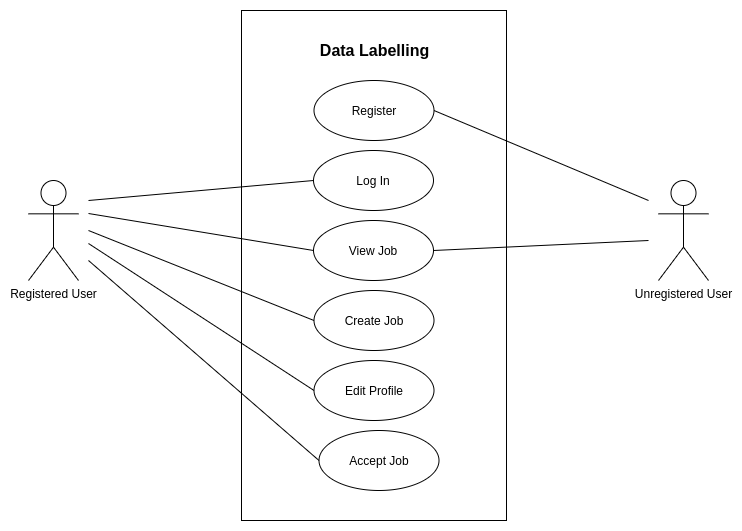

The diagram above was exported from draw.io. Its source (the exported page's mxGraphModel, read from the mxfile embedded in the PNG):
<mxGraphModel dx="868" dy="494" grid="1" gridSize="10" guides="1" tooltips="1" connect="1" arrows="1" fold="1" page="1" pageScale="1" pageWidth="827" pageHeight="1169" math="0" shadow="0">
  <root>
    <mxCell id="0" />
    <mxCell id="1" parent="0" />
    <mxCell id="JPMyrJMPyFda3aav7ECc-59" value="" style="rounded=0;whiteSpace=wrap;html=1;" vertex="1" parent="1">
      <mxGeometry x="303" y="250" width="265" height="510" as="geometry" />
    </mxCell>
    <mxCell id="JPMyrJMPyFda3aav7ECc-60" value="Data Labelling" style="text;html=1;align=center;verticalAlign=middle;resizable=0;points=[];autosize=1;strokeColor=none;fontStyle=1;fontSize=16;" vertex="1" parent="1">
      <mxGeometry x="370.5" y="280" width="130" height="20" as="geometry" />
    </mxCell>
    <mxCell id="JPMyrJMPyFda3aav7ECc-61" value="Register" style="ellipse;whiteSpace=wrap;html=1;" vertex="1" parent="1">
      <mxGeometry x="375.5" y="320" width="120" height="60" as="geometry" />
    </mxCell>
    <mxCell id="JPMyrJMPyFda3aav7ECc-62" value="Log In" style="ellipse;whiteSpace=wrap;html=1;" vertex="1" parent="1">
      <mxGeometry x="375" y="390" width="120" height="60" as="geometry" />
    </mxCell>
    <mxCell id="JPMyrJMPyFda3aav7ECc-63" value="View Job" style="ellipse;whiteSpace=wrap;html=1;" vertex="1" parent="1">
      <mxGeometry x="375" y="460" width="120" height="60" as="geometry" />
    </mxCell>
    <mxCell id="JPMyrJMPyFda3aav7ECc-64" style="rounded=0;orthogonalLoop=1;jettySize=auto;html=1;fontSize=16;endArrow=none;endFill=0;entryX=0;entryY=0.5;entryDx=0;entryDy=0;" edge="1" parent="1" target="JPMyrJMPyFda3aav7ECc-63">
      <mxGeometry relative="1" as="geometry">
        <mxPoint x="280" y="360" as="targetPoint" />
        <mxPoint x="150" y="453" as="sourcePoint" />
      </mxGeometry>
    </mxCell>
    <mxCell id="JPMyrJMPyFda3aav7ECc-65" value="Registered User" style="shape=umlActor;verticalLabelPosition=bottom;verticalAlign=top;html=1;outlineConnect=0;" vertex="1" parent="1">
      <mxGeometry x="90" y="420" width="50" height="100" as="geometry" />
    </mxCell>
    <mxCell id="JPMyrJMPyFda3aav7ECc-66" value="Unregistered User" style="shape=umlActor;verticalLabelPosition=bottom;verticalAlign=top;html=1;outlineConnect=0;" vertex="1" parent="1">
      <mxGeometry x="720" y="420" width="50" height="100" as="geometry" />
    </mxCell>
    <mxCell id="JPMyrJMPyFda3aav7ECc-67" value="Create Job" style="ellipse;whiteSpace=wrap;html=1;" vertex="1" parent="1">
      <mxGeometry x="375.5" y="530" width="120" height="60" as="geometry" />
    </mxCell>
    <mxCell id="JPMyrJMPyFda3aav7ECc-68" value="Edit Profile" style="ellipse;whiteSpace=wrap;html=1;" vertex="1" parent="1">
      <mxGeometry x="375.5" y="600" width="120" height="60" as="geometry" />
    </mxCell>
    <mxCell id="JPMyrJMPyFda3aav7ECc-69" style="rounded=0;orthogonalLoop=1;jettySize=auto;html=1;fontSize=16;endArrow=none;endFill=0;entryX=0;entryY=0.5;entryDx=0;entryDy=0;" edge="1" parent="1" target="JPMyrJMPyFda3aav7ECc-62">
      <mxGeometry relative="1" as="geometry">
        <mxPoint x="385" y="500" as="targetPoint" />
        <mxPoint x="150" y="440" as="sourcePoint" />
      </mxGeometry>
    </mxCell>
    <mxCell id="JPMyrJMPyFda3aav7ECc-70" style="rounded=0;orthogonalLoop=1;jettySize=auto;html=1;fontSize=16;endArrow=none;endFill=0;entryX=0;entryY=0.5;entryDx=0;entryDy=0;" edge="1" parent="1" target="JPMyrJMPyFda3aav7ECc-67">
      <mxGeometry relative="1" as="geometry">
        <mxPoint x="395" y="510" as="targetPoint" />
        <mxPoint x="150" y="470" as="sourcePoint" />
      </mxGeometry>
    </mxCell>
    <mxCell id="JPMyrJMPyFda3aav7ECc-71" style="rounded=0;orthogonalLoop=1;jettySize=auto;html=1;fontSize=16;endArrow=none;endFill=0;entryX=0;entryY=0.5;entryDx=0;entryDy=0;" edge="1" parent="1" target="JPMyrJMPyFda3aav7ECc-68">
      <mxGeometry relative="1" as="geometry">
        <mxPoint x="405" y="520" as="targetPoint" />
        <mxPoint x="150" y="483" as="sourcePoint" />
      </mxGeometry>
    </mxCell>
    <mxCell id="JPMyrJMPyFda3aav7ECc-72" style="rounded=0;orthogonalLoop=1;jettySize=auto;html=1;fontSize=16;endArrow=none;endFill=0;exitX=1;exitY=0.5;exitDx=0;exitDy=0;" edge="1" parent="1" source="JPMyrJMPyFda3aav7ECc-61">
      <mxGeometry relative="1" as="geometry">
        <mxPoint x="710" y="440" as="targetPoint" />
        <mxPoint x="190" y="493" as="sourcePoint" />
      </mxGeometry>
    </mxCell>
    <mxCell id="JPMyrJMPyFda3aav7ECc-73" style="rounded=0;orthogonalLoop=1;jettySize=auto;html=1;fontSize=16;endArrow=none;endFill=0;exitX=1;exitY=0.5;exitDx=0;exitDy=0;" edge="1" parent="1" source="JPMyrJMPyFda3aav7ECc-63">
      <mxGeometry relative="1" as="geometry">
        <mxPoint x="710" y="480" as="targetPoint" />
        <mxPoint x="200" y="503" as="sourcePoint" />
      </mxGeometry>
    </mxCell>
    <mxCell id="JPMyrJMPyFda3aav7ECc-74" value="Accept Job" style="ellipse;whiteSpace=wrap;html=1;" vertex="1" parent="1">
      <mxGeometry x="380.5" y="670" width="120" height="60" as="geometry" />
    </mxCell>
    <mxCell id="JPMyrJMPyFda3aav7ECc-75" style="rounded=0;orthogonalLoop=1;jettySize=auto;html=1;fontSize=16;endArrow=none;endFill=0;entryX=0;entryY=0.5;entryDx=0;entryDy=0;" edge="1" parent="1" target="JPMyrJMPyFda3aav7ECc-74">
      <mxGeometry relative="1" as="geometry">
        <mxPoint x="385.4999999999999" y="640.0000000000001" as="targetPoint" />
        <mxPoint x="150" y="500" as="sourcePoint" />
      </mxGeometry>
    </mxCell>
  </root>
</mxGraphModel>